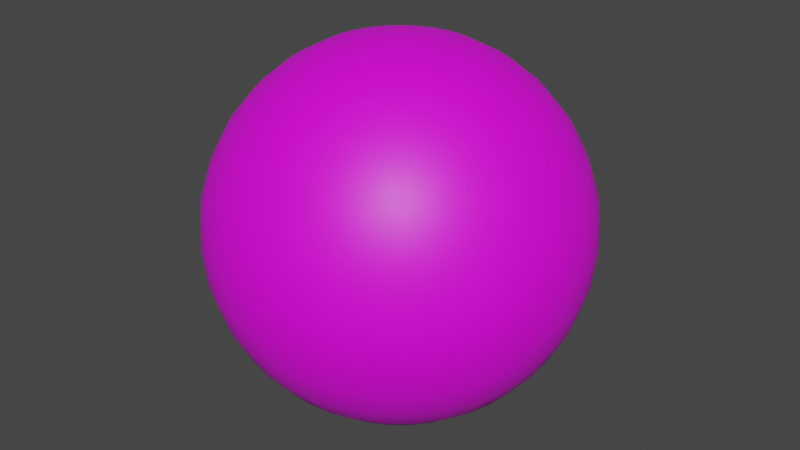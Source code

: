 # Source: moon.blend  (saved by Blender 2.82.7; exported with 4.5.12 LTS)
import bpy
from mathutils import Matrix  # noqa: F401  (used for matrix-valued properties, if any)

bpy.ops.wm.read_factory_settings(use_empty=True)
scene = bpy.context.scene
scene.name = 'Scene'

# ---- collections
col_collection = bpy.data.collections.new('Collection'); scene.collection.children.link(col_collection)

# ---- images (referenced by path relative to the original .blend; pixels are not part of the script)
import os
ASSET_DIR = os.environ.get("B2B_ASSET_DIR", "")  # directory of the original .blend (textures are referenced by path, not embedded)
HERE = os.path.dirname(os.path.abspath(__file__))  # packed textures are extracted next to this script under _unpacked/

def load_image(name, relpath, width, height, colorspace="sRGB"):
    """Load a texture the original file referenced (path relative to the .blend, or extracted next to this script)."""
    p = next((c for c in (os.path.join(HERE, relpath), os.path.join(ASSET_DIR, relpath)) if relpath and os.path.exists(c)), "")
    if p:
        img = bpy.data.images.load(p, check_existing=True)
        img.name = name
    else:  # same state as the original file: an image datablock whose file is absent (Cycles renders it pink)
        img = bpy.data.images.new(name, width, height)
        img.source = "FILE"
        img.filepath = "//" + (relpath or name)
    img.colorspace_settings.name = colorspace
    return img
img_moon_png = load_image('moon.png', 'moon.png', 1024, 1024, 'sRGB')

# ---- materials (node trees are filled in below, after node groups)
mat_x = bpy.data.materials.new('マテリアル')
mat_x.use_transparent_shadow = False

# ---- material node trees
mat_x.use_nodes = True; mat_x.node_tree.nodes.clear()
_N = mat_x.node_tree.nodes; _L = mat_x.node_tree.links
n0 = _N.new('ShaderNodeOutputMaterial'); n0.name = 'マテリアル出力'; n0.location = (300, 300)
n1 = _N.new('ShaderNodeBsdfPrincipled'); n1.name = 'プリンシプルBSDF'; n1.location = (10, 300)
n1.distribution = 'GGX'
n1.subsurface_method = 'BURLEY'
n1.inputs[3].default_value = 1.45
n1.inputs[27].default_value = (0.0, 0.0, 0.0, 1.0)
n1.inputs[28].default_value = 1.0
n2 = _N.new('ShaderNodeTexImage'); n2.name = '画像テクスチャ'; n2.location = (-280, 280)
n2.image = img_moon_png
_L.new(n1.outputs[0], n0.inputs[0])
_L.new(n2.outputs[0], n1.inputs[0])
n0.is_active_output = True

# ---- world
world_world = bpy.data.worlds.new('World'); scene.world = world_world
world_world.use_nodes = True; world_world.node_tree.nodes.clear()
_N = world_world.node_tree.nodes; _L = world_world.node_tree.links
n0 = _N.new('ShaderNodeOutputWorld'); n0.name = 'World Output'; n0.location = (300, 300)
n1 = _N.new('ShaderNodeBackground'); n1.name = 'Background'; n1.location = (10, 300)
n1.inputs[0].default_value = (0.05088, 0.05088, 0.05088, 1.0)
_L.new(n1.outputs[0], n0.inputs[0])
n0.is_active_output = True
world_world.color = (0.05088, 0.05088, 0.05088)
world_world.use_sun_shadow = False
world_world.sun_shadow_jitter_overblur = 0.0

# ---- meshes
me_x = bpy.data.meshes.new('球')
me_x.from_pydata([(0.0, 0.03902, 0.1962), (0.0, 0.07654, 0.1848), (0.0, 0.1111, 0.1663), (0.0, 0.1414, 0.1414), (0.0, 0.1663, 0.1111), (0.0, 0.1848, 0.07654), (0.0, 0.1962, 0.03902), (0.0, 0.2, 1.51e-08), (0.0, 0.1962, -0.03902), (0.0, 0.1111, -0.1663), (0.007612, 0.03827, 0.1962), (0.01493, 0.07507, 0.1848), (0.02168, 0.109, 0.1663), (0.02759, 0.1387, 0.1414), (0.03244, 0.1631, 0.1111), (0.03605, 0.1812, 0.07654), (0.03827, 0.1924, 0.03902), (0.03902, 0.1962, 1.51e-08), (0.03827, 0.1924, -0.03902), (0.03605, 0.1812, -0.07654), (0.03244, 0.1631, -0.1111), (0.02759, 0.1387, -0.1414), (0.02168, 0.109, -0.1663), (0.01493, 0.07507, -0.1848), (0.007612, 0.03827, -0.1962), (0.01493, 0.03605, 0.1962), (0.02929, 0.07071, 0.1848), (0.04252, 0.1027, 0.1663), (0.05412, 0.1307, 0.1414), (0.06364, 0.1536, 0.1111), (0.07071, 0.1707, 0.07654), (0.07507, 0.1812, 0.03902), (0.07654, 0.1848, 1.51e-08), (0.07507, 0.1812, -0.03902), (0.07071, 0.1707, -0.07654), (0.06364, 0.1536, -0.1111), (0.05412, 0.1307, -0.1414), (0.04252, 0.1027, -0.1663), (0.02929, 0.07071, -0.1848), (0.01493, 0.03605, -0.1962), (0.02168, 0.03244, 0.1962), (0.04252, 0.06364, 0.1848), (0.06173, 0.09239, 0.1663), (0.07857, 0.1176, 0.1414), (0.09239, 0.1383, 0.1111), (0.1027, 0.1536, 0.07654), (0.109, 0.1631, 0.03902), (0.1111, 0.1663, 1.51e-08), (0.109, 0.1631, -0.03902), (0.1027, 0.1536, -0.07654), (0.09239, 0.1383, -0.1111), (0.07857, 0.1176, -0.1414), (0.06173, 0.09239, -0.1663), (0.04252, 0.06364, -0.1848), (0.02168, 0.03244, -0.1962), (0.02759, 0.02759, 0.1962), (0.05412, 0.05412, 0.1848), (0.07857, 0.07857, 0.1663), (0.1, 0.1, 0.1414), (0.1176, 0.1176, 0.1111), (0.1307, 0.1307, 0.07654), (0.1387, 0.1387, 0.03902), (0.1414, 0.1414, 1.51e-08), (0.1387, 0.1387, -0.03902), (0.1307, 0.1307, -0.07654), (0.1176, 0.1176, -0.1111), (0.1, 0.1, -0.1414), (0.07857, 0.07857, -0.1663), (0.05412, 0.05412, -0.1848), (0.02759, 0.02759, -0.1962), (0.03244, 0.02168, 0.1962), (0.06364, 0.04252, 0.1848), (0.09239, 0.06173, 0.1663), (0.1176, 0.07857, 0.1414), (0.1383, 0.09239, 0.1111), (0.1536, 0.1027, 0.07654), (0.1631, 0.109, 0.03902), (0.1663, 0.1111, 1.51e-08), (0.1631, 0.109, -0.03902), (0.1536, 0.1027, -0.07654), (0.1383, 0.09239, -0.1111), (0.1176, 0.07857, -0.1414), (0.09239, 0.06173, -0.1663), (0.06364, 0.04252, -0.1848), (0.03244, 0.02168, -0.1962), (0.03605, 0.01493, 0.1962), (0.07071, 0.02929, 0.1848), (0.1027, 0.04252, 0.1663), (0.1307, 0.05412, 0.1414), (0.1536, 0.06364, 0.1111), (0.1707, 0.07071, 0.07654), (0.1812, 0.07507, 0.03902), (0.1848, 0.07654, 1.51e-08), (0.1812, 0.07507, -0.03902), (0.1707, 0.07071, -0.07654), (0.1536, 0.06364, -0.1111), (0.1307, 0.05412, -0.1414), (0.1027, 0.04252, -0.1663), (0.07071, 0.02929, -0.1848), (0.03605, 0.01493, -0.1962), (0.03827, 0.007612, 0.1962), (0.07507, 0.01493, 0.1848), (0.109, 0.02168, 0.1663), (0.1387, 0.02759, 0.1414), (0.1631, 0.03244, 0.1111), (0.1812, 0.03605, 0.07654), (0.1924, 0.03827, 0.03902), (0.1962, 0.03902, 1.51e-08), (0.1924, 0.03827, -0.03902), (0.1812, 0.03605, -0.07654), (0.1631, 0.03244, -0.1111), (0.1387, 0.02759, -0.1414), (0.109, 0.02168, -0.1663), (0.07507, 0.01493, -0.1848), (0.03827, 0.007612, -0.1962), (0.03902, -6.533e-08, 0.1962), (0.07654, -6.384e-08, 0.1848), (0.1111, -6.235e-08, 0.1663), (0.1414, -6.384e-08, 0.1414), (0.1663, -6.682e-08, 0.1111), (0.1848, -5.49e-08, 0.07654), (0.1962, -7.874e-08, 0.03902), (0.2, -7.576e-08, 1.51e-08), (0.1962, -7.874e-08, -0.03902), (0.1848, -4.596e-08, -0.07654), (0.1663, -6.682e-08, -0.1111), (0.1414, -6.384e-08, -0.1414), (0.1111, -6.831e-08, -0.1663), (0.07654, -6.086e-08, -0.1848), (0.03902, -6.16e-08, -0.1962), (0.03827, -0.007612, 0.1962), (0.07507, -0.01493, 0.1848), (0.109, -0.02168, 0.1663), (0.1387, -0.02759, 0.1414), (0.1631, -0.03244, 0.1111), (0.1812, -0.03605, 0.07654), (0.1924, -0.03827, 0.03902), (0.1962, -0.03902, 1.51e-08), (0.1924, -0.03827, -0.03902), (0.1812, -0.03605, -0.07654), (0.1631, -0.03244, -0.1111), (0.1387, -0.02759, -0.1414), (0.109, -0.02168, -0.1663), (0.07507, -0.01493, -0.1848), (0.03827, -0.007612, -0.1962), (0.03605, -0.01493, 0.1962), (0.07071, -0.02929, 0.1848), (0.1027, -0.04252, 0.1663), (0.1307, -0.05412, 0.1414), (0.1536, -0.06364, 0.1111), (0.1707, -0.07071, 0.07654), (0.1812, -0.07507, 0.03902), (0.1848, -0.07654, 1.51e-08), (0.1812, -0.07507, -0.03902), (0.1707, -0.07071, -0.07654), (0.1536, -0.06364, -0.1111), (0.1307, -0.05412, -0.1414), (0.1027, -0.04252, -0.1663), (0.07071, -0.02929, -0.1848), (0.03605, -0.01493, -0.1962), (0.03244, -0.02168, 0.1962), (0.06364, -0.04252, 0.1848), (0.09239, -0.06173, 0.1663), (0.1176, -0.07857, 0.1414), (0.1383, -0.09239, 0.1111), (0.1536, -0.1027, 0.07654), (0.1631, -0.109, 0.03902), (0.1663, -0.1111, 1.51e-08), (0.1631, -0.109, -0.03902), (0.1536, -0.1027, -0.07654), (0.1383, -0.09239, -0.1111), (0.1176, -0.07857, -0.1414), (0.09239, -0.06173, -0.1663), (0.06364, -0.04252, -0.1848), (0.03244, -0.02168, -0.1962), (0.02759, -0.02759, 0.1962), (0.05412, -0.05412, 0.1848), (0.07857, -0.07857, 0.1663), (0.1, -0.1, 0.1414), (0.1176, -0.1176, 0.1111), (0.1307, -0.1307, 0.07654), (0.1387, -0.1387, 0.03902), (0.1414, -0.1414, 1.51e-08), (0.1387, -0.1387, -0.03902), (0.1307, -0.1307, -0.07654), (0.1176, -0.1176, -0.1111), (0.1, -0.1, -0.1414), (0.07857, -0.07857, -0.1663), (0.05412, -0.05412, -0.1848), (0.02759, -0.02759, -0.1962), (0.02168, -0.03244, 0.1962), (0.04252, -0.06364, 0.1848), (0.06173, -0.09239, 0.1663), (0.07857, -0.1176, 0.1414), (0.09239, -0.1383, 0.1111), (0.1027, -0.1536, 0.07654), (0.109, -0.1631, 0.03902), (0.1111, -0.1663, 1.51e-08), (0.109, -0.1631, -0.03902), (0.1027, -0.1536, -0.07654), (0.09239, -0.1383, -0.1111), (0.07857, -0.1176, -0.1414), (0.06173, -0.09239, -0.1663), (0.04252, -0.06364, -0.1848), (0.02168, -0.03244, -0.1962), (0.0, -6.517e-08, -0.2), (0.01493, -0.03605, 0.1962), (0.02929, -0.07071, 0.1848), (0.04252, -0.1027, 0.1663), (0.05412, -0.1307, 0.1414), (0.06364, -0.1536, 0.1111), (0.07071, -0.1707, 0.07654), (0.07507, -0.1812, 0.03902), (0.07654, -0.1848, 1.51e-08), (0.07507, -0.1812, -0.03902), (0.07071, -0.1707, -0.07654), (0.06364, -0.1536, -0.1111), (0.05412, -0.1307, -0.1414), (0.04252, -0.1027, -0.1663), (0.02929, -0.07071, -0.1848), (0.01493, -0.03605, -0.1962), (0.007612, -0.03827, 0.1962), (0.01493, -0.07507, 0.1848), (0.02168, -0.109, 0.1663), (0.02759, -0.1387, 0.1414), (0.03244, -0.1631, 0.1111), (0.03605, -0.1812, 0.07654), (0.03827, -0.1924, 0.03902), (0.03902, -0.1962, 1.51e-08), (0.03827, -0.1924, -0.03902), (0.03605, -0.1812, -0.07654), (0.03244, -0.1631, -0.1111), (0.02759, -0.1387, -0.1414), (0.02168, -0.109, -0.1663), (0.01493, -0.07507, -0.1848), (0.007612, -0.03827, -0.1962), (-1.442e-09, -0.03902, 0.1962), (8.243e-09, -0.07654, 0.1848), (5.263e-09, -0.1111, 0.1663), (-5.168e-09, -0.1414, 0.1414), (-1.709e-08, -0.1663, 0.1111), (1.271e-08, -0.1848, 0.07654), (-1.709e-08, -0.1962, 0.03902), (-2.007e-08, -0.2, 1.51e-08), (-1.709e-08, -0.1962, -0.03902), (1.271e-08, -0.1848, -0.07654), (-1.709e-08, -0.1663, -0.1111), (-5.168e-09, -0.1414, -0.1414), (-2.187e-09, -0.1111, -0.1663), (7.928e-10, -0.07654, -0.1848), (7.928e-10, -0.03902, -0.1962), (-0.007612, -0.03827, 0.1962), (-0.01493, -0.07507, 0.1848), (-0.02168, -0.109, 0.1663), (-0.02759, -0.1387, 0.1414), (-0.03244, -0.1631, 0.1111), (-0.03605, -0.1812, 0.07654), (-0.03827, -0.1924, 0.03902), (-0.03902, -0.1962, 1.51e-08), (-0.03827, -0.1924, -0.03902), (-0.03605, -0.1812, -0.07654), (-0.03244, -0.1631, -0.1111), (-0.02759, -0.1387, -0.1414), (-0.02168, -0.109, -0.1663), (-0.01493, -0.07507, -0.1848), (-0.007612, -0.03827, -0.1962), (-0.01493, -0.03605, 0.1962), (-0.02929, -0.07071, 0.1848), (-0.04252, -0.1027, 0.1663), (-0.05412, -0.1307, 0.1414), (-0.06364, -0.1536, 0.1111), (-0.07071, -0.1707, 0.07654), (-0.07507, -0.1812, 0.03902), (-0.07654, -0.1848, 1.51e-08), (-0.07507, -0.1812, -0.03902), (-0.07071, -0.1707, -0.07654), (-0.06364, -0.1536, -0.1111), (-0.05412, -0.1307, -0.1414), (-0.04252, -0.1027, -0.1663), (-0.02929, -0.07071, -0.1848), (-0.01493, -0.03605, -0.1962), (-0.02168, -0.03244, 0.1962), (-0.04252, -0.06364, 0.1848), (-0.06173, -0.09239, 0.1663), (-0.07857, -0.1176, 0.1414), (-0.09239, -0.1383, 0.1111), (-0.1027, -0.1536, 0.07654), (-0.109, -0.1631, 0.03902), (-0.1111, -0.1663, 1.51e-08), (-0.109, -0.1631, -0.03902), (-0.1027, -0.1536, -0.07654), (-0.09239, -0.1383, -0.1111), (-0.07857, -0.1176, -0.1414), (-0.06173, -0.09239, -0.1663), (-0.04252, -0.06364, -0.1848), (-0.02168, -0.03244, -0.1962), (-4.608e-08, -1.112e-07, 0.2), (-0.02759, -0.02759, 0.1962), (-0.05412, -0.05412, 0.1848), (-0.07857, -0.07857, 0.1663), (-0.1, -0.1, 0.1414), (-0.1176, -0.1176, 0.1111), (-0.1307, -0.1307, 0.07654), (-0.1387, -0.1387, 0.03902), (-0.1414, -0.1414, 1.51e-08), (-0.1387, -0.1387, -0.03902), (-0.1307, -0.1307, -0.07654), (-0.1176, -0.1176, -0.1111), (-0.1, -0.1, -0.1414), (-0.07857, -0.07857, -0.1663), (-0.05412, -0.05412, -0.1848), (-0.02759, -0.02759, -0.1962), (-0.03244, -0.02168, 0.1962), (-0.06364, -0.04252, 0.1848), (-0.09239, -0.06173, 0.1663), (-0.1176, -0.07857, 0.1414), (-0.1383, -0.09239, 0.1111), (-0.1536, -0.1027, 0.07654), (-0.1631, -0.109, 0.03902), (-0.1663, -0.1111, 1.51e-08), (-0.1631, -0.109, -0.03902), (-0.1536, -0.1027, -0.07654), (-0.1383, -0.09239, -0.1111), (-0.1176, -0.07857, -0.1414), (-0.09239, -0.06173, -0.1663), (-0.06364, -0.04252, -0.1848), (-0.03244, -0.02168, -0.1962), (-0.03605, -0.01493, 0.1962), (-0.07071, -0.02929, 0.1848), (-0.1027, -0.04252, 0.1663), (-0.1307, -0.05412, 0.1414), (-0.1536, -0.06364, 0.1111), (-0.1707, -0.07071, 0.07654), (-0.1812, -0.07507, 0.03902), (-0.1848, -0.07654, 1.51e-08), (-0.1812, -0.07507, -0.03902), (-0.1707, -0.07071, -0.07654), (-0.1536, -0.06364, -0.1111), (-0.1307, -0.05412, -0.1414), (-0.1027, -0.04252, -0.1663), (-0.07071, -0.02929, -0.1848), (-0.03605, -0.01493, -0.1962), (-0.03827, -0.007612, 0.1962), (-0.07507, -0.01493, 0.1848), (-0.109, -0.02168, 0.1663), (-0.1387, -0.02759, 0.1414), (-0.1631, -0.03244, 0.1111), (-0.1812, -0.03605, 0.07654), (-0.1924, -0.03827, 0.03902), (-0.1962, -0.03902, 1.51e-08), (-0.1924, -0.03827, -0.03902), (-0.1812, -0.03605, -0.07654), (-0.1631, -0.03244, -0.1111), (-0.1387, -0.02759, -0.1414), (-0.109, -0.02168, -0.1663), (-0.07507, -0.01493, -0.1848), (-0.03827, -0.007612, -0.1962), (-0.03902, -6.235e-08, 0.1962), (-0.07654, -5.639e-08, 0.1848), (-0.1111, -5.639e-08, 0.1663), (-0.1414, -3.701e-08, 0.1414), (-0.1663, -2.807e-08, 0.1111), (-0.1848, -6.384e-08, 0.07654), (-0.1962, -1.913e-08, 0.03902), (-0.2, -2.807e-08, 1.51e-08), (-0.1962, -1.913e-08, -0.03902), (-0.1848, -6.384e-08, -0.07654), (-0.1663, -2.807e-08, -0.1111), (-0.1414, -3.701e-08, -0.1414), (-0.1111, -5.192e-08, -0.1663), (-0.07654, -5.043e-08, -0.1848), (-0.03902, -6.309e-08, -0.1962), (-0.03827, 0.007612, 0.1962), (-0.07507, 0.01493, 0.1848), (-0.109, 0.02168, 0.1663), (-0.1387, 0.02759, 0.1414), (-0.1631, 0.03244, 0.1111), (-0.1812, 0.03605, 0.07654), (-0.1924, 0.03827, 0.03902), (-0.1962, 0.03902, 1.51e-08), (-0.1924, 0.03827, -0.03902), (-0.1812, 0.03605, -0.07654), (-0.1631, 0.03244, -0.1111), (-0.1387, 0.02759, -0.1414), (-0.109, 0.02168, -0.1663), (-0.07507, 0.01493, -0.1848), (-0.03827, 0.007612, -0.1962), (-0.03605, 0.01493, 0.1962), (-0.07071, 0.02929, 0.1848), (-0.1027, 0.04252, 0.1663), (-0.1307, 0.05412, 0.1414), (-0.1536, 0.06364, 0.1111), (-0.1707, 0.07071, 0.07654), (-0.1812, 0.07507, 0.03902), (-0.1848, 0.07654, 1.51e-08), (-0.1812, 0.07507, -0.03902), (-0.1707, 0.07071, -0.07654), (-0.1536, 0.06364, -0.1111), (-0.1307, 0.05412, -0.1414), (-0.1027, 0.04252, -0.1663), (-0.07071, 0.02929, -0.1848), (-0.03605, 0.01493, -0.1962), (-0.03244, 0.02168, 0.1962), (-0.06364, 0.04252, 0.1848), (-0.09239, 0.06173, 0.1663), (-0.1176, 0.07857, 0.1414), (-0.1383, 0.09239, 0.1111), (-0.1536, 0.1027, 0.07654), (-0.1631, 0.109, 0.03902), (-0.1663, 0.1111, 1.51e-08), (-0.1631, 0.109, -0.03902), (-0.1536, 0.1027, -0.07654), (-0.1383, 0.09239, -0.1111), (-0.1176, 0.07857, -0.1414), (-0.09239, 0.06173, -0.1663), (-0.06364, 0.04252, -0.1848), (-0.03244, 0.02168, -0.1962), (-0.02759, 0.02759, 0.1962), (-0.05412, 0.05412, 0.1848), (-0.07857, 0.07857, 0.1663), (-0.1, 0.1, 0.1414), (-0.1176, 0.1176, 0.1111), (-0.1307, 0.1307, 0.07654), (-0.1387, 0.1387, 0.03902), (-0.1414, 0.1414, 1.51e-08), (-0.1387, 0.1387, -0.03902), (-0.1307, 0.1307, -0.07654), (-0.1176, 0.1176, -0.1111), (-0.1, 0.1, -0.1414), (-0.07857, 0.07857, -0.1663), (-0.05412, 0.05412, -0.1848), (-0.02759, 0.02759, -0.1962), (-0.02168, 0.03244, 0.1962), (-0.04252, 0.06364, 0.1848), (-0.06173, 0.09239, 0.1663), (-0.07857, 0.1176, 0.1414), (-0.09239, 0.1383, 0.1111), (-0.1027, 0.1536, 0.07654), (-0.109, 0.1631, 0.03902), (-0.1111, 0.1663, 1.51e-08), (-0.109, 0.1631, -0.03902), (-0.1027, 0.1536, -0.07654), (-0.09239, 0.1383, -0.1111), (-0.07857, 0.1176, -0.1414), (-0.06173, 0.09239, -0.1663), (-0.04252, 0.06364, -0.1848), (-0.02168, 0.03244, -0.1962), (-0.01493, 0.03605, 0.1962), (-0.02929, 0.07071, 0.1848), (-0.04252, 0.1027, 0.1663), (-0.05412, 0.1307, 0.1414), (-0.06364, 0.1536, 0.1111), (-0.07071, 0.1707, 0.07654), (-0.07507, 0.1812, 0.03902), (-0.07654, 0.1848, 1.51e-08), (-0.07507, 0.1812, -0.03902), (-0.07071, 0.1707, -0.07654), (-0.06364, 0.1536, -0.1111), (-0.05412, 0.1307, -0.1414), (-0.04252, 0.1027, -0.1663), (-0.02929, 0.07071, -0.1848), (-0.01493, 0.03605, -0.1962), (-0.007612, 0.03827, 0.1962), (-0.01493, 0.07507, 0.1848), (-0.02168, 0.109, 0.1663), (-0.02759, 0.1387, 0.1414), (-0.03244, 0.1631, 0.1111), (-0.03605, 0.1812, 0.07654), (-0.03827, 0.1924, 0.03902), (-0.03902, 0.1962, 1.51e-08), (-0.03827, 0.1924, -0.03902), (-0.03605, 0.1812, -0.07654), (-0.03244, 0.1631, -0.1111), (-0.02759, 0.1387, -0.1414), (-0.02168, 0.109, -0.1663), (-0.01493, 0.07507, -0.1848), (-0.007612, 0.03827, -0.1962), (1.271e-08, 0.1848, -0.07654), (5.444e-08, 0.1663, -0.1111), (3.06e-08, 0.1414, -0.1414), (1.569e-08, 0.07654, -0.1848), (3.028e-09, 0.03902, -0.1962)], [], [(0, 296, 10), (205, 481, 24), (8, 7, 17, 18), (1, 0, 10, 11), (477, 8, 18, 19), (2, 1, 11, 12), (478, 477, 19, 20), (3, 2, 12, 13), (479, 478, 20, 21), (4, 3, 13, 14), (9, 479, 21, 22), (5, 4, 14, 15), (480, 9, 22, 23), (6, 5, 15, 16), (481, 480, 23, 24), (7, 6, 16, 17), (24, 23, 38, 39), (17, 16, 31, 32), (10, 296, 25), (205, 24, 39), (18, 17, 32, 33), (11, 10, 25, 26), (19, 18, 33, 34), (12, 11, 26, 27), (20, 19, 34, 35), (13, 12, 27, 28), (21, 20, 35, 36), (14, 13, 28, 29), (22, 21, 36, 37), (15, 14, 29, 30), (23, 22, 37, 38), (16, 15, 30, 31), (28, 27, 42, 43), (36, 35, 50, 51), (29, 28, 43, 44), (37, 36, 51, 52), (30, 29, 44, 45), (38, 37, 52, 53), (31, 30, 45, 46), (39, 38, 53, 54), (32, 31, 46, 47), (25, 296, 40), (205, 39, 54), (33, 32, 47, 48), (26, 25, 40, 41), (34, 33, 48, 49), (27, 26, 41, 42), (35, 34, 49, 50), (47, 46, 61, 62), (40, 296, 55), (205, 54, 69), (48, 47, 62, 63), (41, 40, 55, 56), (49, 48, 63, 64), (42, 41, 56, 57), (50, 49, 64, 65), (43, 42, 57, 58), (51, 50, 65, 66), (44, 43, 58, 59), (52, 51, 66, 67), (45, 44, 59, 60), (53, 52, 67, 68), (46, 45, 60, 61), (54, 53, 68, 69), (66, 65, 80, 81), (59, 58, 73, 74), (67, 66, 81, 82), (60, 59, 74, 75), (68, 67, 82, 83), (61, 60, 75, 76), (69, 68, 83, 84), (62, 61, 76, 77), (55, 296, 70), (205, 69, 84), (63, 62, 77, 78), (56, 55, 70, 71), (64, 63, 78, 79), (57, 56, 71, 72), (65, 64, 79, 80), (58, 57, 72, 73), (70, 296, 85), (205, 84, 99), (78, 77, 92, 93), (71, 70, 85, 86), (79, 78, 93, 94), (72, 71, 86, 87), (80, 79, 94, 95), (73, 72, 87, 88), (81, 80, 95, 96), (74, 73, 88, 89), (82, 81, 96, 97), (75, 74, 89, 90), (83, 82, 97, 98), (76, 75, 90, 91), (84, 83, 98, 99), (77, 76, 91, 92), (89, 88, 103, 104), (97, 96, 111, 112), (90, 89, 104, 105), (98, 97, 112, 113), (91, 90, 105, 106), (99, 98, 113, 114), (92, 91, 106, 107), (85, 296, 100), (205, 99, 114), (93, 92, 107, 108), (86, 85, 100, 101), (94, 93, 108, 109), (87, 86, 101, 102), (95, 94, 109, 110), (88, 87, 102, 103), (96, 95, 110, 111), (108, 107, 122, 123), (101, 100, 115, 116), (109, 108, 123, 124), (102, 101, 116, 117), (110, 109, 124, 125), (103, 102, 117, 118), (111, 110, 125, 126), (104, 103, 118, 119), (112, 111, 126, 127), (105, 104, 119, 120), (113, 112, 127, 128), (106, 105, 120, 121), (114, 113, 128, 129), (107, 106, 121, 122), (100, 296, 115), (205, 114, 129), (127, 126, 141, 142), (120, 119, 134, 135), (128, 127, 142, 143), (121, 120, 135, 136), (129, 128, 143, 144), (122, 121, 136, 137), (115, 296, 130), (205, 129, 144), (123, 122, 137, 138), (116, 115, 130, 131), (124, 123, 138, 139), (117, 116, 131, 132), (125, 124, 139, 140), (118, 117, 132, 133), (126, 125, 140, 141), (119, 118, 133, 134), (139, 138, 153, 154), (132, 131, 146, 147), (140, 139, 154, 155), (133, 132, 147, 148), (141, 140, 155, 156), (134, 133, 148, 149), (142, 141, 156, 157), (135, 134, 149, 150), (143, 142, 157, 158), (136, 135, 150, 151), (144, 143, 158, 159), (137, 136, 151, 152), (130, 296, 145), (205, 144, 159), (138, 137, 152, 153), (131, 130, 145, 146), (158, 157, 172, 173), (151, 150, 165, 166), (159, 158, 173, 174), (152, 151, 166, 167), (145, 296, 160), (205, 159, 174), (153, 152, 167, 168), (146, 145, 160, 161), (154, 153, 168, 169), (147, 146, 161, 162), (155, 154, 169, 170), (148, 147, 162, 163), (156, 155, 170, 171), (149, 148, 163, 164), (157, 156, 171, 172), (150, 149, 164, 165), (162, 161, 176, 177), (170, 169, 184, 185), (163, 162, 177, 178), (171, 170, 185, 186), (164, 163, 178, 179), (172, 171, 186, 187), (165, 164, 179, 180), (173, 172, 187, 188), (166, 165, 180, 181), (174, 173, 188, 189), (167, 166, 181, 182), (160, 296, 175), (205, 174, 189), (168, 167, 182, 183), (161, 160, 175, 176), (169, 168, 183, 184), (181, 180, 195, 196), (189, 188, 203, 204), (182, 181, 196, 197), (175, 296, 190), (205, 189, 204), (183, 182, 197, 198), (176, 175, 190, 191), (184, 183, 198, 199), (177, 176, 191, 192), (185, 184, 199, 200), (178, 177, 192, 193), (186, 185, 200, 201), (179, 178, 193, 194), (187, 186, 201, 202), (180, 179, 194, 195), (188, 187, 202, 203), (200, 199, 215, 216), (193, 192, 208, 209), (201, 200, 216, 217), (194, 193, 209, 210), (202, 201, 217, 218), (195, 194, 210, 211), (203, 202, 218, 219), (196, 195, 211, 212), (204, 203, 219, 220), (197, 196, 212, 213), (190, 296, 206), (205, 204, 220), (198, 197, 213, 214), (191, 190, 206, 207), (199, 198, 214, 215), (192, 191, 207, 208), (220, 219, 234, 235), (213, 212, 227, 228), (206, 296, 221), (205, 220, 235), (214, 213, 228, 229), (207, 206, 221, 222), (215, 214, 229, 230), (208, 207, 222, 223), (216, 215, 230, 231), (209, 208, 223, 224), (217, 216, 231, 232), (210, 209, 224, 225), (218, 217, 232, 233), (211, 210, 225, 226), (219, 218, 233, 234), (212, 211, 226, 227), (224, 223, 238, 239), (232, 231, 246, 247), (225, 224, 239, 240), (233, 232, 247, 248), (226, 225, 240, 241), (234, 233, 248, 249), (227, 226, 241, 242), (235, 234, 249, 250), (228, 227, 242, 243), (221, 296, 236), (205, 235, 250), (229, 228, 243, 244), (222, 221, 236, 237), (230, 229, 244, 245), (223, 222, 237, 238), (231, 230, 245, 246), (243, 242, 257, 258), (236, 296, 251), (205, 250, 265), (244, 243, 258, 259), (237, 236, 251, 252), (245, 244, 259, 260), (238, 237, 252, 253), (246, 245, 260, 261), (239, 238, 253, 254), (247, 246, 261, 262), (240, 239, 254, 255), (248, 247, 262, 263), (241, 240, 255, 256), (249, 248, 263, 264), (242, 241, 256, 257), (250, 249, 264, 265), (262, 261, 276, 277), (255, 254, 269, 270), (263, 262, 277, 278), (256, 255, 270, 271), (264, 263, 278, 279), (257, 256, 271, 272), (265, 264, 279, 280), (258, 257, 272, 273), (251, 296, 266), (205, 265, 280), (259, 258, 273, 274), (252, 251, 266, 267), (260, 259, 274, 275), (253, 252, 267, 268), (261, 260, 275, 276), (254, 253, 268, 269), (205, 280, 295), (274, 273, 288, 289), (267, 266, 281, 282), (275, 274, 289, 290), (268, 267, 282, 283), (276, 275, 290, 291), (269, 268, 283, 284), (277, 276, 291, 292), (270, 269, 284, 285), (278, 277, 292, 293), (271, 270, 285, 286), (279, 278, 293, 294), (272, 271, 286, 287), (280, 279, 294, 295), (273, 272, 287, 288), (266, 296, 281), (293, 292, 308, 309), (286, 285, 301, 302), (294, 293, 309, 310), (287, 286, 302, 303), (295, 294, 310, 311), (288, 287, 303, 304), (281, 296, 297), (205, 295, 311), (289, 288, 304, 305), (282, 281, 297, 298), (290, 289, 305, 306), (283, 282, 298, 299), (291, 290, 306, 307), (284, 283, 299, 300), (292, 291, 307, 308), (285, 284, 300, 301), (298, 297, 312, 313), (306, 305, 320, 321), (299, 298, 313, 314), (307, 306, 321, 322), (300, 299, 314, 315), (308, 307, 322, 323), (301, 300, 315, 316), (309, 308, 323, 324), (302, 301, 316, 317), (310, 309, 324, 325), (303, 302, 317, 318), (311, 310, 325, 326), (304, 303, 318, 319), (297, 296, 312), (205, 311, 326), (305, 304, 319, 320), (317, 316, 331, 332), (325, 324, 339, 340), (318, 317, 332, 333), (326, 325, 340, 341), (319, 318, 333, 334), (312, 296, 327), (205, 326, 341), (320, 319, 334, 335), (313, 312, 327, 328), (321, 320, 335, 336), (314, 313, 328, 329), (322, 321, 336, 337), (315, 314, 329, 330), (323, 322, 337, 338), (316, 315, 330, 331), (324, 323, 338, 339), (336, 335, 350, 351), (329, 328, 343, 344), (337, 336, 351, 352), (330, 329, 344, 345), (338, 337, 352, 353), (331, 330, 345, 346), (339, 338, 353, 354), (332, 331, 346, 347), (340, 339, 354, 355), (333, 332, 347, 348), (341, 340, 355, 356), (334, 333, 348, 349), (327, 296, 342), (205, 341, 356), (335, 334, 349, 350), (328, 327, 342, 343), (355, 354, 369, 370), (348, 347, 362, 363), (356, 355, 370, 371), (349, 348, 363, 364), (342, 296, 357), (205, 356, 371), (350, 349, 364, 365), (343, 342, 357, 358), (351, 350, 365, 366), (344, 343, 358, 359), (352, 351, 366, 367), (345, 344, 359, 360), (353, 352, 367, 368), (346, 345, 360, 361), (354, 353, 368, 369), (347, 346, 361, 362), (359, 358, 373, 374), (367, 366, 381, 382), (360, 359, 374, 375), (368, 367, 382, 383), (361, 360, 375, 376), (369, 368, 383, 384), (362, 361, 376, 377), (370, 369, 384, 385), (363, 362, 377, 378), (371, 370, 385, 386), (364, 363, 378, 379), (357, 296, 372), (205, 371, 386), (365, 364, 379, 380), (358, 357, 372, 373), (366, 365, 380, 381), (378, 377, 392, 393), (386, 385, 400, 401), (379, 378, 393, 394), (372, 296, 387), (205, 386, 401), (380, 379, 394, 395), (373, 372, 387, 388), (381, 380, 395, 396), (374, 373, 388, 389), (382, 381, 396, 397), (375, 374, 389, 390), (383, 382, 397, 398), (376, 375, 390, 391), (384, 383, 398, 399), (377, 376, 391, 392), (385, 384, 399, 400), (397, 396, 411, 412), (390, 389, 404, 405), (398, 397, 412, 413), (391, 390, 405, 406), (399, 398, 413, 414), (392, 391, 406, 407), (400, 399, 414, 415), (393, 392, 407, 408), (401, 400, 415, 416), (394, 393, 408, 409), (387, 296, 402), (205, 401, 416), (395, 394, 409, 410), (388, 387, 402, 403), (396, 395, 410, 411), (389, 388, 403, 404), (416, 415, 430, 431), (409, 408, 423, 424), (402, 296, 417), (205, 416, 431), (410, 409, 424, 425), (403, 402, 417, 418), (411, 410, 425, 426), (404, 403, 418, 419), (412, 411, 426, 427), (405, 404, 419, 420), (413, 412, 427, 428), (406, 405, 420, 421), (414, 413, 428, 429), (407, 406, 421, 422), (415, 414, 429, 430), (408, 407, 422, 423), (428, 427, 442, 443), (421, 420, 435, 436), (429, 428, 443, 444), (422, 421, 436, 437), (430, 429, 444, 445), (423, 422, 437, 438), (431, 430, 445, 446), (424, 423, 438, 439), (417, 296, 432), (205, 431, 446), (425, 424, 439, 440), (418, 417, 432, 433), (426, 425, 440, 441), (419, 418, 433, 434), (427, 426, 441, 442), (420, 419, 434, 435), (432, 296, 447), (205, 446, 461), (440, 439, 454, 455), (433, 432, 447, 448), (441, 440, 455, 456), (434, 433, 448, 449), (442, 441, 456, 457), (435, 434, 449, 450), (443, 442, 457, 458), (436, 435, 450, 451), (444, 443, 458, 459), (437, 436, 451, 452), (445, 444, 459, 460), (438, 437, 452, 453), (446, 445, 460, 461), (439, 438, 453, 454), (451, 450, 465, 466), (459, 458, 473, 474), (452, 451, 466, 467), (460, 459, 474, 475), (453, 452, 467, 468), (461, 460, 475, 476), (454, 453, 468, 469), (447, 296, 462), (205, 461, 476), (455, 454, 469, 470), (448, 447, 462, 463), (456, 455, 470, 471), (449, 448, 463, 464), (457, 456, 471, 472), (450, 449, 464, 465), (458, 457, 472, 473), (470, 469, 7, 8), (463, 462, 0, 1), (471, 470, 8, 477), (464, 463, 1, 2), (472, 471, 477, 478), (465, 464, 2, 3), (473, 472, 478, 479), (466, 465, 3, 4), (474, 473, 479, 9), (467, 466, 4, 5), (475, 474, 9, 480), (468, 467, 5, 6), (476, 475, 480, 481), (469, 468, 6, 7), (462, 296, 0), (205, 476, 481)])
me_x.polygons.foreach_set('use_smooth', [True] * 512)
_uv = me_x.uv_layers.new(name='UVマップ')
_uv.uv.foreach_set('vector', [0.75, 0.9375, 0.7344, 1.0, 0.7187, 0.9375, 0.7344, 0.0, 0.75, 0.0625, 0.7187, 0.0625, 0.75, 0.4375, 0.75, 0.5, 0.7188, 0.5, 0.7188, 0.4375, 0.75, 0.875, 0.75, 0.9375, 0.7187, 0.9375, 0.7188, 0.875, 0.75, 0.375, 0.75, 0.4375, 0.7188, 0.4375, 0.7188, 0.375, 0.75, 0.8125, 0.75, 0.875, 0.7188, 0.875, 0.7188, 0.8125, 0.75, 0.3125, 0.75, 0.375, 0.7188, 0.375, 0.7188, 0.3125, 0.75, 0.75, 0.75, 0.8125, 0.7188, 0.8125, 0.7188, 0.75, 0.75, 0.25, 0.75, 0.3125, 0.7188, 0.3125, 0.7188, 0.25, 0.75, 0.6875, 0.75, 0.75, 0.7188, 0.75, 0.7188, 0.6875, 0.75, 0.1875, 0.75, 0.25, 0.7188, 0.25, 0.7188, 0.1875, 0.75, 0.625, 0.75, 0.6875, 0.7188, 0.6875, 0.7188, 0.625, 0.75, 0.125, 0.75, 0.1875, 0.7188, 0.1875, 0.7188, 0.125, 0.75, 0.5625, 0.75, 0.625, 0.7188, 0.625, 0.7188, 0.5625, 0.75, 0.0625, 0.75, 0.125, 0.7188, 0.125, 0.7187, 0.0625, 0.75, 0.5, 0.75, 0.5625, 0.7188, 0.5625, 0.7188, 0.5, 0.7187, 0.0625, 0.7188, 0.125, 0.6875, 0.125, 0.6875, 0.0625, 0.7188, 0.5, 0.7188, 0.5625, 0.6875, 0.5625, 0.6875, 0.5, 0.7187, 0.9375, 0.7031, 1.0, 0.6875, 0.9375, 0.7031, 0.0, 0.7187, 0.0625, 0.6875, 0.0625, 0.7188, 0.4375, 0.7188, 0.5, 0.6875, 0.5, 0.6875, 0.4375, 0.7188, 0.875, 0.7187, 0.9375, 0.6875, 0.9375, 0.6875, 0.875, 0.7188, 0.375, 0.7188, 0.4375, 0.6875, 0.4375, 0.6875, 0.375, 0.7188, 0.8125, 0.7188, 0.875, 0.6875, 0.875, 0.6875, 0.8125, 0.7188, 0.3125, 0.7188, 0.375, 0.6875, 0.375, 0.6875, 0.3125, 0.7188, 0.75, 0.7188, 0.8125, 0.6875, 0.8125, 0.6875, 0.75, 0.7188, 0.25, 0.7188, 0.3125, 0.6875, 0.3125, 0.6875, 0.25, 0.7188, 0.6875, 0.7188, 0.75, 0.6875, 0.75, 0.6875, 0.6875, 0.7188, 0.1875, 0.7188, 0.25, 0.6875, 0.25, 0.6875, 0.1875, 0.7188, 0.625, 0.7188, 0.6875, 0.6875, 0.6875, 0.6875, 0.625, 0.7188, 0.125, 0.7188, 0.1875, 0.6875, 0.1875, 0.6875, 0.125, 0.7188, 0.5625, 0.7188, 0.625, 0.6875, 0.625, 0.6875, 0.5625, 0.6875, 0.75, 0.6875, 0.8125, 0.6562, 0.8125, 0.6562, 0.75, 0.6875, 0.25, 0.6875, 0.3125, 0.6562, 0.3125, 0.6562, 0.25, 0.6875, 0.6875, 0.6875, 0.75, 0.6562, 0.75, 0.6562, 0.6875, 0.6875, 0.1875, 0.6875, 0.25, 0.6562, 0.25, 0.6562, 0.1875, 0.6875, 0.625, 0.6875, 0.6875, 0.6562, 0.6875, 0.6562, 0.625, 0.6875, 0.125, 0.6875, 0.1875, 0.6562, 0.1875, 0.6562, 0.125, 0.6875, 0.5625, 0.6875, 0.625, 0.6562, 0.625, 0.6562, 0.5625, 0.6875, 0.0625, 0.6875, 0.125, 0.6562, 0.125, 0.6562, 0.0625, 0.6875, 0.5, 0.6875, 0.5625, 0.6562, 0.5625, 0.6562, 0.5, 0.6875, 0.9375, 0.6719, 1.0, 0.6562, 0.9375, 0.6719, 0.0, 0.6875, 0.0625, 0.6562, 0.0625, 0.6875, 0.4375, 0.6875, 0.5, 0.6562, 0.5, 0.6562, 0.4375, 0.6875, 0.875, 0.6875, 0.9375, 0.6562, 0.9375, 0.6562, 0.875, 0.6875, 0.375, 0.6875, 0.4375, 0.6562, 0.4375, 0.6562, 0.375, 0.6875, 0.8125, 0.6875, 0.875, 0.6562, 0.875, 0.6562, 0.8125, 0.6875, 0.3125, 0.6875, 0.375, 0.6562, 0.375, 0.6562, 0.3125, 0.6562, 0.5, 0.6562, 0.5625, 0.625, 0.5625, 0.625, 0.5, 0.6562, 0.9375, 0.6406, 1.0, 0.625, 0.9375, 0.6406, 0.0, 0.6562, 0.0625, 0.625, 0.0625, 0.6562, 0.4375, 0.6562, 0.5, 0.625, 0.5, 0.625, 0.4375, 0.6562, 0.875, 0.6562, 0.9375, 0.625, 0.9375, 0.625, 0.875, 0.6562, 0.375, 0.6562, 0.4375, 0.625, 0.4375, 0.625, 0.375, 0.6562, 0.8125, 0.6562, 0.875, 0.625, 0.875, 0.625, 0.8125, 0.6562, 0.3125, 0.6562, 0.375, 0.625, 0.375, 0.625, 0.3125, 0.6562, 0.75, 0.6562, 0.8125, 0.625, 0.8125, 0.625, 0.75, 0.6562, 0.25, 0.6562, 0.3125, 0.625, 0.3125, 0.625, 0.25, 0.6562, 0.6875, 0.6562, 0.75, 0.625, 0.75, 0.625, 0.6875, 0.6562, 0.1875, 0.6562, 0.25, 0.625, 0.25, 0.625, 0.1875, 0.6562, 0.625, 0.6562, 0.6875, 0.625, 0.6875, 0.625, 0.625, 0.6562, 0.125, 0.6562, 0.1875, 0.625, 0.1875, 0.625, 0.125, 0.6562, 0.5625, 0.6562, 0.625, 0.625, 0.625, 0.625, 0.5625, 0.6562, 0.0625, 0.6562, 0.125, 0.625, 0.125, 0.625, 0.0625, 0.625, 0.25, 0.625, 0.3125, 0.5937, 0.3125, 0.5937, 0.25, 0.625, 0.6875, 0.625, 0.75, 0.5937, 0.75, 0.5937, 0.6875, 0.625, 0.1875, 0.625, 0.25, 0.5937, 0.25, 0.5937, 0.1875, 0.625, 0.625, 0.625, 0.6875, 0.5937, 0.6875, 0.5937, 0.625, 0.625, 0.125, 0.625, 0.1875, 0.5937, 0.1875, 0.5937, 0.125, 0.625, 0.5625, 0.625, 0.625, 0.5937, 0.625, 0.5937, 0.5625, 0.625, 0.0625, 0.625, 0.125, 0.5937, 0.125, 0.5937, 0.0625, 0.625, 0.5, 0.625, 0.5625, 0.5937, 0.5625, 0.5937, 0.5, 0.625, 0.9375, 0.6094, 1.0, 0.5937, 0.9375, 0.6094, 0.0, 0.625, 0.0625, 0.5937, 0.0625, 0.625, 0.4375, 0.625, 0.5, 0.5937, 0.5, 0.5937, 0.4375, 0.625, 0.875, 0.625, 0.9375, 0.5937, 0.9375, 0.5937, 0.875, 0.625, 0.375, 0.625, 0.4375, 0.5937, 0.4375, 0.5938, 0.375, 0.625, 0.8125, 0.625, 0.875, 0.5937, 0.875, 0.5937, 0.8125, 0.625, 0.3125, 0.625, 0.375, 0.5938, 0.375, 0.5937, 0.3125, 0.625, 0.75, 0.625, 0.8125, 0.5937, 0.8125, 0.5937, 0.75, 0.5937, 0.9375, 0.5781, 1.0, 0.5625, 0.9375, 0.5781, 0.0, 0.5937, 0.0625, 0.5625, 0.0625, 0.5937, 0.4375, 0.5937, 0.5, 0.5625, 0.5, 0.5625, 0.4375, 0.5937, 0.875, 0.5937, 0.9375, 0.5625, 0.9375, 0.5625, 0.875, 0.5938, 0.375, 0.5937, 0.4375, 0.5625, 0.4375, 0.5625, 0.375, 0.5937, 0.8125, 0.5937, 0.875, 0.5625, 0.875, 0.5625, 0.8125, 0.5937, 0.3125, 0.5938, 0.375, 0.5625, 0.375, 0.5625, 0.3125, 0.5937, 0.75, 0.5937, 0.8125, 0.5625, 0.8125, 0.5625, 0.75, 0.5937, 0.25, 0.5937, 0.3125, 0.5625, 0.3125, 0.5625, 0.25, 0.5937, 0.6875, 0.5937, 0.75, 0.5625, 0.75, 0.5625, 0.6875, 0.5937, 0.1875, 0.5937, 0.25, 0.5625, 0.25, 0.5625, 0.1875, 0.5937, 0.625, 0.5937, 0.6875, 0.5625, 0.6875, 0.5625, 0.625, 0.5937, 0.125, 0.5937, 0.1875, 0.5625, 0.1875, 0.5625, 0.125, 0.5937, 0.5625, 0.5937, 0.625, 0.5625, 0.625, 0.5625, 0.5625, 0.5937, 0.0625, 0.5937, 0.125, 0.5625, 0.125, 0.5625, 0.0625, 0.5937, 0.5, 0.5937, 0.5625, 0.5625, 0.5625, 0.5625, 0.5, 0.5625, 0.6875, 0.5625, 0.75, 0.5312, 0.75, 0.5312, 0.6875, 0.5625, 0.1875, 0.5625, 0.25, 0.5312, 0.25, 0.5312, 0.1875, 0.5625, 0.625, 0.5625, 0.6875, 0.5312, 0.6875, 0.5312, 0.625, 0.5625, 0.125, 0.5625, 0.1875, 0.5312, 0.1875, 0.5312, 0.125, 0.5625, 0.5625, 0.5625, 0.625, 0.5312, 0.625, 0.5312, 0.5625, 0.5625, 0.0625, 0.5625, 0.125, 0.5312, 0.125, 0.5312, 0.0625, 0.5625, 0.5, 0.5625, 0.5625, 0.5312, 0.5625, 0.5312, 0.5, 0.5625, 0.9375, 0.5469, 1.0, 0.5312, 0.9375, 0.5469, 0.0, 0.5625, 0.0625, 0.5312, 0.0625, 0.5625, 0.4375, 0.5625, 0.5, 0.5312, 0.5, 0.5312, 0.4375, 0.5625, 0.875, 0.5625, 0.9375, 0.5312, 0.9375, 0.5312, 0.875, 0.5625, 0.375, 0.5625, 0.4375, 0.5312, 0.4375, 0.5312, 0.375, 0.5625, 0.8125, 0.5625, 0.875, 0.5312, 0.875, 0.5312, 0.8125, 0.5625, 0.3125, 0.5625, 0.375, 0.5312, 0.375, 0.5312, 0.3125, 0.5625, 0.75, 0.5625, 0.8125, 0.5312, 0.8125, 0.5312, 0.75, 0.5625, 0.25, 0.5625, 0.3125, 0.5312, 0.3125, 0.5312, 0.25, 0.5312, 0.4375, 0.5312, 0.5, 0.5, 0.5, 0.5, 0.4375, 0.5312, 0.875, 0.5312, 0.9375, 0.5, 0.9375, 0.5, 0.875, 0.5312, 0.375, 0.5312, 0.4375, 0.5, 0.4375, 0.5, 0.375, 0.5312, 0.8125, 0.5312, 0.875, 0.5, 0.875, 0.5, 0.8125, 0.5312, 0.3125, 0.5312, 0.375, 0.5, 0.375, 0.5, 0.3125, 0.5312, 0.75, 0.5312, 0.8125, 0.5, 0.8125, 0.5, 0.75, 0.5312, 0.25, 0.5312, 0.3125, 0.5, 0.3125, 0.5, 0.25, 0.5312, 0.6875, 0.5312, 0.75, 0.5, 0.75, 0.5, 0.6875, 0.5312, 0.1875, 0.5312, 0.25, 0.5, 0.25, 0.5, 0.1875, 0.5312, 0.625, 0.5312, 0.6875, 0.5, 0.6875, 0.5, 0.625, 0.5312, 0.125, 0.5312, 0.1875, 0.5, 0.1875, 0.5, 0.125, 0.5312, 0.5625, 0.5312, 0.625, 0.5, 0.625, 0.5, 0.5625, 0.5312, 0.0625, 0.5312, 0.125, 0.5, 0.125, 0.5, 0.0625, 0.5312, 0.5, 0.5312, 0.5625, 0.5, 0.5625, 0.5, 0.5, 0.5312, 0.9375, 0.5156, 1.0, 0.5, 0.9375, 0.5156, 0.0, 0.5312, 0.0625, 0.5, 0.0625, 0.5, 0.1875, 0.5, 0.25, 0.4687, 0.25, 0.4687, 0.1875, 0.5, 0.625, 0.5, 0.6875, 0.4687, 0.6875, 0.4687, 0.625, 0.5, 0.125, 0.5, 0.1875, 0.4687, 0.1875, 0.4687, 0.125, 0.5, 0.5625, 0.5, 0.625, 0.4687, 0.625, 0.4687, 0.5625, 0.5, 0.0625, 0.5, 0.125, 0.4687, 0.125, 0.4687, 0.0625, 0.5, 0.5, 0.5, 0.5625, 0.4687, 0.5625, 0.4687, 0.5, 0.5, 0.9375, 0.4844, 1.0, 0.4687, 0.9375, 0.4844, 0.0, 0.5, 0.0625, 0.4687, 0.0625, 0.5, 0.4375, 0.5, 0.5, 0.4687, 0.5, 0.4687, 0.4375, 0.5, 0.875, 0.5, 0.9375, 0.4687, 0.9375, 0.4687, 0.875, 0.5, 0.375, 0.5, 0.4375, 0.4687, 0.4375, 0.4687, 0.375, 0.5, 0.8125, 0.5, 0.875, 0.4687, 0.875, 0.4687, 0.8125, 0.5, 0.3125, 0.5, 0.375, 0.4687, 0.375, 0.4687, 0.3125, 0.5, 0.75, 0.5, 0.8125, 0.4687, 0.8125, 0.4687, 0.75, 0.5, 0.25, 0.5, 0.3125, 0.4687, 0.3125, 0.4687, 0.25, 0.5, 0.6875, 0.5, 0.75, 0.4687, 0.75, 0.4687, 0.6875, 0.4687, 0.375, 0.4687, 0.4375, 0.4375, 0.4375, 0.4375, 0.375, 0.4687, 0.8125, 0.4687, 0.875, 0.4375, 0.875, 0.4375, 0.8125, 0.4687, 0.3125, 0.4687, 0.375, 0.4375, 0.375, 0.4375, 0.3125, 0.4687, 0.75, 0.4687, 0.8125, 0.4375, 0.8125, 0.4375, 0.75, 0.4687, 0.25, 0.4687, 0.3125, 0.4375, 0.3125, 0.4375, 0.25, 0.4687, 0.6875, 0.4687, 0.75, 0.4375, 0.75, 0.4375, 0.6875, 0.4687, 0.1875, 0.4687, 0.25, 0.4375, 0.25, 0.4375, 0.1875, 0.4687, 0.625, 0.4687, 0.6875, 0.4375, 0.6875, 0.4375, 0.625, 0.4687, 0.125, 0.4687, 0.1875, 0.4375, 0.1875, 0.4375, 0.125, 0.4687, 0.5625, 0.4687, 0.625, 0.4375, 0.625, 0.4375, 0.5625, 0.4687, 0.0625, 0.4687, 0.125, 0.4375, 0.125, 0.4375, 0.0625, 0.4687, 0.5, 0.4687, 0.5625, 0.4375, 0.5625, 0.4375, 0.5, 0.4687, 0.9375, 0.4531, 1.0, 0.4375, 0.9375, 0.4531, 0.0, 0.4687, 0.0625, 0.4375, 0.0625, 0.4687, 0.4375, 0.4687, 0.5, 0.4375, 0.5, 0.4375, 0.4375, 0.4687, 0.875, 0.4687, 0.9375, 0.4375, 0.9375, 0.4375, 0.875, 0.4375, 0.125, 0.4375, 0.1875, 0.4062, 0.1875, 0.4062, 0.125, 0.4375, 0.5625, 0.4375, 0.625, 0.4062, 0.625, 0.4062, 0.5625, 0.4375, 0.0625, 0.4375, 0.125, 0.4062, 0.125, 0.4062, 0.0625, 0.4375, 0.5, 0.4375, 0.5625, 0.4062, 0.5625, 0.4062, 0.5, 0.4375, 0.9375, 0.4219, 1.0, 0.4062, 0.9375, 0.4219, 0.0, 0.4375, 0.0625, 0.4062, 0.0625, 0.4375, 0.4375, 0.4375, 0.5, 0.4062, 0.5, 0.4062, 0.4375, 0.4375, 0.875, 0.4375, 0.9375, 0.4062, 0.9375, 0.4062, 0.875, 0.4375, 0.375, 0.4375, 0.4375, 0.4062, 0.4375, 0.4062, 0.375, 0.4375, 0.8125, 0.4375, 0.875, 0.4062, 0.875, 0.4062, 0.8125, 0.4375, 0.3125, 0.4375, 0.375, 0.4062, 0.375, 0.4062, 0.3125, 0.4375, 0.75, 0.4375, 0.8125, 0.4062, 0.8125, 0.4062, 0.75, 0.4375, 0.25, 0.4375, 0.3125, 0.4062, 0.3125, 0.4062, 0.25, 0.4375, 0.6875, 0.4375, 0.75, 0.4062, 0.75, 0.4062, 0.6875, 0.4375, 0.1875, 0.4375, 0.25, 0.4062, 0.25, 0.4062, 0.1875, 0.4375, 0.625, 0.4375, 0.6875, 0.4062, 0.6875, 0.4062, 0.625, 0.4062, 0.8125, 0.4062, 0.875, 0.375, 0.875, 0.375, 0.8125, 0.4062, 0.3125, 0.4062, 0.375, 0.375, 0.375, 0.375, 0.3125, 0.4062, 0.75, 0.4062, 0.8125, 0.375, 0.8125, 0.375, 0.75, 0.4062, 0.25, 0.4062, 0.3125, 0.375, 0.3125, 0.375, 0.25, 0.4062, 0.6875, 0.4062, 0.75, 0.375, 0.75, 0.375, 0.6875, 0.4062, 0.1875, 0.4062, 0.25, 0.375, 0.25, 0.375, 0.1875, 0.4062, 0.625, 0.4062, 0.6875, 0.375, 0.6875, 0.375, 0.625, 0.4062, 0.125, 0.4062, 0.1875, 0.375, 0.1875, 0.375, 0.125, 0.4062, 0.5625, 0.4062, 0.625, 0.375, 0.625, 0.375, 0.5625, 0.4062, 0.0625, 0.4062, 0.125, 0.375, 0.125, 0.375, 0.0625, 0.4062, 0.5, 0.4062, 0.5625, 0.375, 0.5625, 0.375, 0.5, 0.4062, 0.9375, 0.3906, 1.0, 0.375, 0.9375, 0.3906, 0.0, 0.4062, 0.0625, 0.375, 0.0625, 0.4062, 0.4375, 0.4062, 0.5, 0.375, 0.5, 0.375, 0.4375, 0.4062, 0.875, 0.4062, 0.9375, 0.375, 0.9375, 0.375, 0.875, 0.4062, 0.375, 0.4062, 0.4375, 0.375, 0.4375, 0.375, 0.375, 0.375, 0.5625, 0.375, 0.625, 0.3437, 0.625, 0.3437, 0.5625, 0.375, 0.0625, 0.375, 0.125, 0.3437, 0.125, 0.3437, 0.0625, 0.375, 0.5, 0.375, 0.5625, 0.3437, 0.5625, 0.3437, 0.5, 0.375, 0.9375, 0.3594, 1.0, 0.3437, 0.9375, 0.3594, 0.0, 0.375, 0.0625, 0.3437, 0.0625, 0.375, 0.4375, 0.375, 0.5, 0.3437, 0.5, 0.3437, 0.4375, 0.375, 0.875, 0.375, 0.9375, 0.3437, 0.9375, 0.3437, 0.875, 0.375, 0.375, 0.375, 0.4375, 0.3437, 0.4375, 0.3437, 0.375, 0.375, 0.8125, 0.375, 0.875, 0.3437, 0.875, 0.3437, 0.8125, 0.375, 0.3125, 0.375, 0.375, 0.3437, 0.375, 0.3437, 0.3125, 0.375, 0.75, 0.375, 0.8125, 0.3437, 0.8125, 0.3437, 0.75, 0.375, 0.25, 0.375, 0.3125, 0.3437, 0.3125, 0.3437, 0.25, 0.375, 0.6875, 0.375, 0.75, 0.3437, 0.75, 0.3437, 0.6875, 0.375, 0.1875, 0.375, 0.25, 0.3437, 0.25, 0.3437, 0.1875, 0.375, 0.625, 0.375, 0.6875, 0.3437, 0.6875, 0.3437, 0.625, 0.375, 0.125, 0.375, 0.1875, 0.3437, 0.1875, 0.3437, 0.125, 0.3437, 0.3125, 0.3437, 0.375, 0.3125, 0.375, 0.3125, 0.3125, 0.3437, 0.75, 0.3437, 0.8125, 0.3125, 0.8125, 0.3125, 0.75, 0.3437, 0.25, 0.3437, 0.3125, 0.3125, 0.3125, 0.3125, 0.25, 0.3437, 0.6875, 0.3437, 0.75, 0.3125, 0.75, 0.3125, 0.6875, 0.3437, 0.1875, 0.3437, 0.25, 0.3125, 0.25, 0.3125, 0.1875, 0.3437, 0.625, 0.3437, 0.6875, 0.3125, 0.6875, 0.3125, 0.625, 0.3437, 0.125, 0.3437, 0.1875, 0.3125, 0.1875, 0.3125, 0.125, 0.3437, 0.5625, 0.3437, 0.625, 0.3125, 0.625, 0.3125, 0.5625, 0.3437, 0.0625, 0.3437, 0.125, 0.3125, 0.125, 0.3125, 0.0625, 0.3437, 0.5, 0.3437, 0.5625, 0.3125, 0.5625, 0.3125, 0.5, 0.3437, 0.9375, 0.3281, 1.0, 0.3125, 0.9375, 0.3281, 0.0, 0.3437, 0.0625, 0.3125, 0.0625, 0.3437, 0.4375, 0.3437, 0.5, 0.3125, 0.5, 0.3125, 0.4375, 0.3437, 0.875, 0.3437, 0.9375, 0.3125, 0.9375, 0.3125, 0.875, 0.3437, 0.375, 0.3437, 0.4375, 0.3125, 0.4375, 0.3125, 0.375, 0.3437, 0.8125, 0.3437, 0.875, 0.3125, 0.875, 0.3125, 0.8125, 0.3125, 0.0625, 0.3125, 0.125, 0.2812, 0.125, 0.2812, 0.0625, 0.3125, 0.5, 0.3125, 0.5625, 0.2812, 0.5625, 0.2812, 0.5, 0.3125, 0.9375, 0.2969, 1.0, 0.2812, 0.9375, 0.2969, 0.0, 0.3125, 0.0625, 0.2812, 0.0625, 0.3125, 0.4375, 0.3125, 0.5, 0.2812, 0.5, 0.2812, 0.4375, 0.3125, 0.875, 0.3125, 0.9375, 0.2812, 0.9375, 0.2812, 0.875, 0.3125, 0.375, 0.3125, 0.4375, 0.2812, 0.4375, 0.2812, 0.375, 0.3125, 0.8125, 0.3125, 0.875, 0.2812, 0.875, 0.2812, 0.8125, 0.3125, 0.3125, 0.3125, 0.375, 0.2812, 0.375, 0.2812, 0.3125, 0.3125, 0.75, 0.3125, 0.8125, 0.2812, 0.8125, 0.2812, 0.75, 0.3125, 0.25, 0.3125, 0.3125, 0.2812, 0.3125, 0.2812, 0.25, 0.3125, 0.6875, 0.3125, 0.75, 0.2812, 0.75, 0.2812, 0.6875, 0.3125, 0.1875, 0.3125, 0.25, 0.2812, 0.25, 0.2812, 0.1875, 0.3125, 0.625, 0.3125, 0.6875, 0.2812, 0.6875, 0.2812, 0.625, 0.3125, 0.125, 0.3125, 0.1875, 0.2812, 0.1875, 0.2812, 0.125, 0.3125, 0.5625, 0.3125, 0.625, 0.2812, 0.625, 0.2812, 0.5625, 0.2812, 0.75, 0.2812, 0.8125, 0.25, 0.8125, 0.25, 0.75, 0.2812, 0.25, 0.2812, 0.3125, 0.25, 0.3125, 0.25, 0.25, 0.2812, 0.6875, 0.2812, 0.75, 0.25, 0.75, 0.25, 0.6875, 0.2812, 0.1875, 0.2812, 0.25, 0.25, 0.25, 0.25, 0.1875, 0.2812, 0.625, 0.2812, 0.6875, 0.25, 0.6875, 0.25, 0.625, 0.2812, 0.125, 0.2812, 0.1875, 0.25, 0.1875, 0.25, 0.125, 0.2812, 0.5625, 0.2812, 0.625, 0.25, 0.625, 0.25, 0.5625, 0.2812, 0.0625, 0.2812, 0.125, 0.25, 0.125, 0.25, 0.0625, 0.2812, 0.5, 0.2812, 0.5625, 0.25, 0.5625, 0.25, 0.5, 0.2812, 0.9375, 0.2656, 1.0, 0.25, 0.9375, 0.2656, 0.0, 0.2812, 0.0625, 0.25, 0.0625, 0.2812, 0.4375, 0.2812, 0.5, 0.25, 0.5, 0.25, 0.4375, 0.2812, 0.875, 0.2812, 0.9375, 0.25, 0.9375, 0.25, 0.875, 0.2812, 0.375, 0.2812, 0.4375, 0.25, 0.4375, 0.25, 0.375, 0.2812, 0.8125, 0.2812, 0.875, 0.25, 0.875, 0.25, 0.8125, 0.2812, 0.3125, 0.2812, 0.375, 0.25, 0.375, 0.25, 0.3125, 0.25, 0.5, 0.25, 0.5625, 0.2187, 0.5625, 0.2187, 0.5, 0.25, 0.9375, 0.2344, 1.0, 0.2188, 0.9375, 0.2344, 0.0, 0.25, 0.0625, 0.2188, 0.0625, 0.25, 0.4375, 0.25, 0.5, 0.2187, 0.5, 0.2187, 0.4375, 0.25, 0.875, 0.25, 0.9375, 0.2188, 0.9375, 0.2188, 0.875, 0.25, 0.375, 0.25, 0.4375, 0.2187, 0.4375, 0.2188, 0.375, 0.25, 0.8125, 0.25, 0.875, 0.2188, 0.875, 0.2188, 0.8125, 0.25, 0.3125, 0.25, 0.375, 0.2188, 0.375, 0.2187, 0.3125, 0.25, 0.75, 0.25, 0.8125, 0.2188, 0.8125, 0.2187, 0.75, 0.25, 0.25, 0.25, 0.3125, 0.2187, 0.3125, 0.2187, 0.25, 0.25, 0.6875, 0.25, 0.75, 0.2187, 0.75, 0.2187, 0.6875, 0.25, 0.1875, 0.25, 0.25, 0.2187, 0.25, 0.2188, 0.1875, 0.25, 0.625, 0.25, 0.6875, 0.2187, 0.6875, 0.2188, 0.625, 0.25, 0.125, 0.25, 0.1875, 0.2188, 0.1875, 0.2188, 0.125, 0.25, 0.5625, 0.25, 0.625, 0.2188, 0.625, 0.2187, 0.5625, 0.25, 0.0625, 0.25, 0.125, 0.2188, 0.125, 0.2188, 0.0625, 0.2187, 0.25, 0.2187, 0.3125, 0.1875, 0.3125, 0.1875, 0.25, 0.2187, 0.6875, 0.2187, 0.75, 0.1875, 0.75, 0.1875, 0.6875, 0.2188, 0.1875, 0.2187, 0.25, 0.1875, 0.25, 0.1875, 0.1875, 0.2188, 0.625, 0.2187, 0.6875, 0.1875, 0.6875, 0.1875, 0.625, 0.2188, 0.125, 0.2188, 0.1875, 0.1875, 0.1875, 0.1875, 0.125, 0.2187, 0.5625, 0.2188, 0.625, 0.1875, 0.625, 0.1875, 0.5625, 0.2188, 0.0625, 0.2188, 0.125, 0.1875, 0.125, 0.1875, 0.0625, 0.2187, 0.5, 0.2187, 0.5625, 0.1875, 0.5625, 0.1875, 0.5, 0.2188, 0.9375, 0.2031, 1.0, 0.1875, 0.9375, 0.2031, 0.0, 0.2188, 0.0625, 0.1875, 0.0625, 0.2187, 0.4375, 0.2187, 0.5, 0.1875, 0.5, 0.1875, 0.4375, 0.2188, 0.875, 0.2188, 0.9375, 0.1875, 0.9375, 0.1875, 0.875, 0.2188, 0.375, 0.2187, 0.4375, 0.1875, 0.4375, 0.1875, 0.375, 0.2188, 0.8125, 0.2188, 0.875, 0.1875, 0.875, 0.1875, 0.8125, 0.2187, 0.3125, 0.2188, 0.375, 0.1875, 0.375, 0.1875, 0.3125, 0.2187, 0.75, 0.2188, 0.8125, 0.1875, 0.8125, 0.1875, 0.75, 0.1719, 0.0, 0.1875, 0.0625, 0.1563, 0.0625, 0.1875, 0.4375, 0.1875, 0.5, 0.1562, 0.5, 0.1562, 0.4375, 0.1875, 0.875, 0.1875, 0.9375, 0.1563, 0.9375, 0.1563, 0.875, 0.1875, 0.375, 0.1875, 0.4375, 0.1562, 0.4375, 0.1563, 0.375, 0.1875, 0.8125, 0.1875, 0.875, 0.1563, 0.875, 0.1563, 0.8125, 0.1875, 0.3125, 0.1875, 0.375, 0.1563, 0.375, 0.1562, 0.3125, 0.1875, 0.75, 0.1875, 0.8125, 0.1563, 0.8125, 0.1563, 0.75, 0.1875, 0.25, 0.1875, 0.3125, 0.1562, 0.3125, 0.1563, 0.25, 0.1875, 0.6875, 0.1875, 0.75, 0.1563, 0.75, 0.1562, 0.6875, 0.1875, 0.1875, 0.1875, 0.25, 0.1563, 0.25, 0.1563, 0.1875, 0.1875, 0.625, 0.1875, 0.6875, 0.1562, 0.6875, 0.1563, 0.625, 0.1875, 0.125, 0.1875, 0.1875, 0.1563, 0.1875, 0.1563, 0.125, 0.1875, 0.5625, 0.1875, 0.625, 0.1563, 0.625, 0.1562, 0.5625, 0.1875, 0.0625, 0.1875, 0.125, 0.1563, 0.125, 0.1563, 0.0625, 0.1875, 0.5, 0.1875, 0.5625, 0.1562, 0.5625, 0.1562, 0.5, 0.1875, 0.9375, 0.1719, 1.0, 0.1563, 0.9375, 0.1563, 0.1875, 0.1563, 0.25, 0.125, 0.25, 0.125, 0.1875, 0.1563, 0.625, 0.1562, 0.6875, 0.125, 0.6875, 0.125, 0.625, 0.1563, 0.125, 0.1563, 0.1875, 0.125, 0.1875, 0.125, 0.125, 0.1562, 0.5625, 0.1563, 0.625, 0.125, 0.625, 0.125, 0.5625, 0.1563, 0.0625, 0.1563, 0.125, 0.125, 0.125, 0.125, 0.0625, 0.1562, 0.5, 0.1562, 0.5625, 0.125, 0.5625, 0.125, 0.5, 0.1563, 0.9375, 0.1406, 1.0, 0.125, 0.9375, 0.1406, 0.0, 0.1563, 0.0625, 0.125, 0.0625, 0.1562, 0.4375, 0.1562, 0.5, 0.125, 0.5, 0.125, 0.4375, 0.1563, 0.875, 0.1563, 0.9375, 0.125, 0.9375, 0.125, 0.875, 0.1563, 0.375, 0.1562, 0.4375, 0.125, 0.4375, 0.125, 0.375, 0.1563, 0.8125, 0.1563, 0.875, 0.125, 0.875, 0.125, 0.8125, 0.1562, 0.3125, 0.1563, 0.375, 0.125, 0.375, 0.125, 0.3125, 0.1563, 0.75, 0.1563, 0.8125, 0.125, 0.8125, 0.125, 0.75, 0.1563, 0.25, 0.1562, 0.3125, 0.125, 0.3125, 0.125, 0.25, 0.1562, 0.6875, 0.1563, 0.75, 0.125, 0.75, 0.125, 0.6875, 0.125, 0.875, 0.125, 0.9375, 0.09375, 0.9375, 0.09375, 0.875, 0.125, 0.375, 0.125, 0.4375, 0.09375, 0.4375, 0.09375, 0.375, 0.125, 0.8125, 0.125, 0.875, 0.09375, 0.875, 0.09375, 0.8125, 0.125, 0.3125, 0.125, 0.375, 0.09375, 0.375, 0.09375, 0.3125, 0.125, 0.75, 0.125, 0.8125, 0.09375, 0.8125, 0.09375, 0.75, 0.125, 0.25, 0.125, 0.3125, 0.09375, 0.3125, 0.09375, 0.25, 0.125, 0.6875, 0.125, 0.75, 0.09375, 0.75, 0.09375, 0.6875, 0.125, 0.1875, 0.125, 0.25, 0.09375, 0.25, 0.09375, 0.1875, 0.125, 0.625, 0.125, 0.6875, 0.09375, 0.6875, 0.09375, 0.625, 0.125, 0.125, 0.125, 0.1875, 0.09375, 0.1875, 0.09375, 0.125, 0.125, 0.5625, 0.125, 0.625, 0.09375, 0.625, 0.09375, 0.5625, 0.125, 0.0625, 0.125, 0.125, 0.09375, 0.125, 0.09375, 0.0625, 0.125, 0.5, 0.125, 0.5625, 0.09375, 0.5625, 0.09375, 0.5, 0.125, 0.9375, 0.1094, 1.0, 0.09375, 0.9375, 0.1094, 0.0, 0.125, 0.0625, 0.09375, 0.0625, 0.125, 0.4375, 0.125, 0.5, 0.09375, 0.5, 0.09375, 0.4375, 0.09375, 0.625, 0.09375, 0.6875, 0.0625, 0.6875, 0.0625, 0.625, 0.09375, 0.125, 0.09375, 0.1875, 0.0625, 0.1875, 0.0625, 0.125, 0.09375, 0.5625, 0.09375, 0.625, 0.0625, 0.625, 0.0625, 0.5625, 0.09375, 0.0625, 0.09375, 0.125, 0.0625, 0.125, 0.0625, 0.0625, 0.09375, 0.5, 0.09375, 0.5625, 0.0625, 0.5625, 0.0625, 0.5, 0.09375, 0.9375, 0.07813, 1.0, 0.0625, 0.9375, 0.07813, 0.0, 0.09375, 0.0625, 0.0625, 0.0625, 0.09375, 0.4375, 0.09375, 0.5, 0.0625, 0.5, 0.0625, 0.4375, 0.09375, 0.875, 0.09375, 0.9375, 0.0625, 0.9375, 0.0625, 0.875, 0.09375, 0.375, 0.09375, 0.4375, 0.0625, 0.4375, 0.0625, 0.375, 0.09375, 0.8125, 0.09375, 0.875, 0.0625, 0.875, 0.0625, 0.8125, 0.09375, 0.3125, 0.09375, 0.375, 0.0625, 0.375, 0.0625, 0.3125, 0.09375, 0.75, 0.09375, 0.8125, 0.0625, 0.8125, 0.0625, 0.75, 0.09375, 0.25, 0.09375, 0.3125, 0.0625, 0.3125, 0.0625, 0.25, 0.09375, 0.6875, 0.09375, 0.75, 0.0625, 0.75, 0.0625, 0.6875, 0.09375, 0.1875, 0.09375, 0.25, 0.0625, 0.25, 0.0625, 0.1875, 0.0625, 0.375, 0.0625, 0.4375, 0.03125, 0.4375, 0.03125, 0.375, 0.0625, 0.8125, 0.0625, 0.875, 0.03125, 0.875, 0.03125, 0.8125, 0.0625, 0.3125, 0.0625, 0.375, 0.03125, 0.375, 0.03125, 0.3125, 0.0625, 0.75, 0.0625, 0.8125, 0.03125, 0.8125, 0.03125, 0.75, 0.0625, 0.25, 0.0625, 0.3125, 0.03125, 0.3125, 0.03125, 0.25, 0.0625, 0.6875, 0.0625, 0.75, 0.03125, 0.75, 0.03125, 0.6875, 0.0625, 0.1875, 0.0625, 0.25, 0.03125, 0.25, 0.03125, 0.1875, 0.0625, 0.625, 0.0625, 0.6875, 0.03125, 0.6875, 0.03125, 0.625, 0.0625, 0.125, 0.0625, 0.1875, 0.03125, 0.1875, 0.03125, 0.125, 0.0625, 0.5625, 0.0625, 0.625, 0.03125, 0.625, 0.03125, 0.5625, 0.0625, 0.0625, 0.0625, 0.125, 0.03125, 0.125, 0.03125, 0.0625, 0.0625, 0.5, 0.0625, 0.5625, 0.03125, 0.5625, 0.03125, 0.5, 0.0625, 0.9375, 0.04688, 1.0, 0.03125, 0.9375, 0.04688, 0.0, 0.0625, 0.0625, 0.03125, 0.0625, 0.0625, 0.4375, 0.0625, 0.5, 0.03125, 0.5, 0.03125, 0.4375, 0.0625, 0.875, 0.0625, 0.9375, 0.03125, 0.9375, 0.03125, 0.875, 0.03125, 0.125, 0.03125, 0.1875, 5.96e-08, 0.1875, 8.941e-08, 0.125, 0.03125, 0.5625, 0.03125, 0.625, 5.96e-08, 0.625, 0.0, 0.5625, 0.03125, 0.0625, 0.03125, 0.125, 8.941e-08, 0.125, 2.384e-07, 0.0625, 0.03125, 0.5, 0.03125, 0.5625, 0.0, 0.5625, 0.0, 0.5, 0.03125, 0.9375, 0.01563, 1.0, 2.384e-07, 0.9375, 0.01563, 0.0, 0.03125, 0.0625, 2.384e-07, 0.0625, 0.03125, 0.4375, 0.03125, 0.5, 0.0, 0.5, 0.0, 0.4375, 0.03125, 0.875, 0.03125, 0.9375, 2.384e-07, 0.9375, 8.941e-08, 0.875, 0.03125, 0.375, 0.03125, 0.4375, 0.0, 0.4375, 5.96e-08, 0.375, 0.03125, 0.8125, 0.03125, 0.875, 8.941e-08, 0.875, 5.96e-08, 0.8125, 0.03125, 0.3125, 0.03125, 0.375, 5.96e-08, 0.375, 0.0, 0.3125, 0.03125, 0.75, 0.03125, 0.8125, 5.96e-08, 0.8125, 0.0, 0.75, 0.03125, 0.25, 0.03125, 0.3125, 0.0, 0.3125, 0.0, 0.25, 0.03125, 0.6875, 0.03125, 0.75, 0.0, 0.75, 0.0, 0.6875, 0.03125, 0.1875, 0.03125, 0.25, 0.0, 0.25, 5.96e-08, 0.1875, 0.03125, 0.625, 0.03125, 0.6875, 0.0, 0.6875, 5.96e-08, 0.625, 1.0, 0.8125, 1.0, 0.875, 0.9688, 0.875, 0.9688, 0.8125, 1.0, 0.3125, 1.0, 0.375, 0.9688, 0.375, 0.9688, 0.3125, 1.0, 0.75, 1.0, 0.8125, 0.9688, 0.8125, 0.9688, 0.75, 1.0, 0.25, 1.0, 0.3125, 0.9688, 0.3125, 0.9688, 0.25, 1.0, 0.6875, 1.0, 0.75, 0.9688, 0.75, 0.9688, 0.6875, 1.0, 0.1875, 1.0, 0.25, 0.9688, 0.25, 0.9688, 0.1875, 1.0, 0.625, 1.0, 0.6875, 0.9688, 0.6875, 0.9688, 0.625, 1.0, 0.125, 1.0, 0.1875, 0.9688, 0.1875, 0.9688, 0.125, 1.0, 0.5625, 1.0, 0.625, 0.9688, 0.625, 0.9688, 0.5625, 1.0, 0.0625, 1.0, 0.125, 0.9688, 0.125, 0.9688, 0.0625, 1.0, 0.5, 1.0, 0.5625, 0.9688, 0.5625, 0.9688, 0.5, 1.0, 0.9375, 0.9844, 1.0, 0.9688, 0.9375, 0.9844, 0.0, 1.0, 0.0625, 0.9688, 0.0625, 1.0, 0.4375, 1.0, 0.5, 0.9688, 0.5, 0.9688, 0.4375, 1.0, 0.875, 1.0, 0.9375, 0.9688, 0.9375, 0.9688, 0.875, 1.0, 0.375, 1.0, 0.4375, 0.9688, 0.4375, 0.9688, 0.375, 0.9688, 0.5625, 0.9688, 0.625, 0.9375, 0.625, 0.9375, 0.5625, 0.9688, 0.0625, 0.9688, 0.125, 0.9375, 0.125, 0.9375, 0.0625, 0.9688, 0.5, 0.9688, 0.5625, 0.9375, 0.5625, 0.9375, 0.5, 0.9688, 0.9375, 0.9531, 1.0, 0.9375, 0.9375, 0.9531, 0.0, 0.9688, 0.0625, 0.9375, 0.0625, 0.9688, 0.4375, 0.9688, 0.5, 0.9375, 0.5, 0.9375, 0.4375, 0.9688, 0.875, 0.9688, 0.9375, 0.9375, 0.9375, 0.9375, 0.875, 0.9688, 0.375, 0.9688, 0.4375, 0.9375, 0.4375, 0.9375, 0.375, 0.9688, 0.8125, 0.9688, 0.875, 0.9375, 0.875, 0.9375, 0.8125, 0.9688, 0.3125, 0.9688, 0.375, 0.9375, 0.375, 0.9375, 0.3125, 0.9688, 0.75, 0.9688, 0.8125, 0.9375, 0.8125, 0.9375, 0.75, 0.9688, 0.25, 0.9688, 0.3125, 0.9375, 0.3125, 0.9375, 0.25, 0.9688, 0.6875, 0.9688, 0.75, 0.9375, 0.75, 0.9375, 0.6875, 0.9688, 0.1875, 0.9688, 0.25, 0.9375, 0.25, 0.9375, 0.1875, 0.9688, 0.625, 0.9688, 0.6875, 0.9375, 0.6875, 0.9375, 0.625, 0.9688, 0.125, 0.9688, 0.1875, 0.9375, 0.1875, 0.9375, 0.125, 0.9375, 0.3125, 0.9375, 0.375, 0.9062, 0.375, 0.9062, 0.3125, 0.9375, 0.75, 0.9375, 0.8125, 0.9062, 0.8125, 0.9062, 0.75, 0.9375, 0.25, 0.9375, 0.3125, 0.9062, 0.3125, 0.9062, 0.25, 0.9375, 0.6875, 0.9375, 0.75, 0.9062, 0.75, 0.9062, 0.6875, 0.9375, 0.1875, 0.9375, 0.25, 0.9062, 0.25, 0.9062, 0.1875, 0.9375, 0.625, 0.9375, 0.6875, 0.9062, 0.6875, 0.9062, 0.625, 0.9375, 0.125, 0.9375, 0.1875, 0.9062, 0.1875, 0.9063, 0.125, 0.9375, 0.5625, 0.9375, 0.625, 0.9062, 0.625, 0.9062, 0.5625, 0.9375, 0.0625, 0.9375, 0.125, 0.9063, 0.125, 0.9063, 0.0625, 0.9375, 0.5, 0.9375, 0.5625, 0.9062, 0.5625, 0.9062, 0.5, 0.9375, 0.9375, 0.9219, 1.0, 0.9063, 0.9375, 0.9219, 0.0, 0.9375, 0.0625, 0.9063, 0.0625, 0.9375, 0.4375, 0.9375, 0.5, 0.9062, 0.5, 0.9062, 0.4375, 0.9375, 0.875, 0.9375, 0.9375, 0.9063, 0.9375, 0.9063, 0.875, 0.9375, 0.375, 0.9375, 0.4375, 0.9062, 0.4375, 0.9062, 0.375, 0.9375, 0.8125, 0.9375, 0.875, 0.9063, 0.875, 0.9062, 0.8125, 0.9063, 0.0625, 0.9063, 0.125, 0.875, 0.125, 0.875, 0.0625, 0.9062, 0.5, 0.9062, 0.5625, 0.875, 0.5625, 0.875, 0.5, 0.9063, 0.9375, 0.8906, 1.0, 0.875, 0.9375, 0.8906, 0.0, 0.9063, 0.0625, 0.875, 0.0625, 0.9062, 0.4375, 0.9062, 0.5, 0.875, 0.5, 0.875, 0.4375, 0.9063, 0.875, 0.9063, 0.9375, 0.875, 0.9375, 0.875, 0.875, 0.9062, 0.375, 0.9062, 0.4375, 0.875, 0.4375, 0.875, 0.375, 0.9062, 0.8125, 0.9063, 0.875, 0.875, 0.875, 0.875, 0.8125, 0.9062, 0.3125, 0.9062, 0.375, 0.875, 0.375, 0.875, 0.3125, 0.9062, 0.75, 0.9062, 0.8125, 0.875, 0.8125, 0.875, 0.75, 0.9062, 0.25, 0.9062, 0.3125, 0.875, 0.3125, 0.875, 0.25, 0.9062, 0.6875, 0.9062, 0.75, 0.875, 0.75, 0.875, 0.6875, 0.9062, 0.1875, 0.9062, 0.25, 0.875, 0.25, 0.875, 0.1875, 0.9062, 0.625, 0.9062, 0.6875, 0.875, 0.6875, 0.875, 0.625, 0.9063, 0.125, 0.9062, 0.1875, 0.875, 0.1875, 0.875, 0.125, 0.9062, 0.5625, 0.9062, 0.625, 0.875, 0.625, 0.875, 0.5625, 0.875, 0.25, 0.875, 0.3125, 0.8438, 0.3125, 0.8438, 0.25, 0.875, 0.6875, 0.875, 0.75, 0.8438, 0.75, 0.8438, 0.6875, 0.875, 0.1875, 0.875, 0.25, 0.8438, 0.25, 0.8438, 0.1875, 0.875, 0.625, 0.875, 0.6875, 0.8438, 0.6875, 0.8438, 0.625, 0.875, 0.125, 0.875, 0.1875, 0.8438, 0.1875, 0.8438, 0.125, 0.875, 0.5625, 0.875, 0.625, 0.8438, 0.625, 0.8438, 0.5625, 0.875, 0.0625, 0.875, 0.125, 0.8438, 0.125, 0.8438, 0.0625, 0.875, 0.5, 0.875, 0.5625, 0.8438, 0.5625, 0.8438, 0.5, 0.875, 0.9375, 0.8594, 1.0, 0.8438, 0.9375, 0.8594, 0.0, 0.875, 0.0625, 0.8438, 0.0625, 0.875, 0.4375, 0.875, 0.5, 0.8438, 0.5, 0.8438, 0.4375, 0.875, 0.875, 0.875, 0.9375, 0.8438, 0.9375, 0.8438, 0.875, 0.875, 0.375, 0.875, 0.4375, 0.8438, 0.4375, 0.8438, 0.375, 0.875, 0.8125, 0.875, 0.875, 0.8438, 0.875, 0.8438, 0.8125, 0.875, 0.3125, 0.875, 0.375, 0.8438, 0.375, 0.8438, 0.3125, 0.875, 0.75, 0.875, 0.8125, 0.8438, 0.8125, 0.8438, 0.75, 0.8438, 0.9375, 0.8281, 1.0, 0.8125, 0.9375, 0.8281, 0.0, 0.8438, 0.0625, 0.8125, 0.0625, 0.8438, 0.4375, 0.8438, 0.5, 0.8125, 0.5, 0.8125, 0.4375, 0.8438, 0.875, 0.8438, 0.9375, 0.8125, 0.9375, 0.8125, 0.875, 0.8438, 0.375, 0.8438, 0.4375, 0.8125, 0.4375, 0.8125, 0.375, 0.8438, 0.8125, 0.8438, 0.875, 0.8125, 0.875, 0.8125, 0.8125, 0.8438, 0.3125, 0.8438, 0.375, 0.8125, 0.375, 0.8125, 0.3125, 0.8438, 0.75, 0.8438, 0.8125, 0.8125, 0.8125, 0.8125, 0.75, 0.8438, 0.25, 0.8438, 0.3125, 0.8125, 0.3125, 0.8125, 0.25, 0.8438, 0.6875, 0.8438, 0.75, 0.8125, 0.75, 0.8125, 0.6875, 0.8438, 0.1875, 0.8438, 0.25, 0.8125, 0.25, 0.8125, 0.1875, 0.8438, 0.625, 0.8438, 0.6875, 0.8125, 0.6875, 0.8125, 0.625, 0.8438, 0.125, 0.8438, 0.1875, 0.8125, 0.1875, 0.8125, 0.125, 0.8438, 0.5625, 0.8438, 0.625, 0.8125, 0.625, 0.8125, 0.5625, 0.8438, 0.0625, 0.8438, 0.125, 0.8125, 0.125, 0.8125, 0.0625, 0.8438, 0.5, 0.8438, 0.5625, 0.8125, 0.5625, 0.8125, 0.5, 0.8125, 0.6875, 0.8125, 0.75, 0.7812, 0.75, 0.7812, 0.6875, 0.8125, 0.1875, 0.8125, 0.25, 0.7812, 0.25, 0.7812, 0.1875, 0.8125, 0.625, 0.8125, 0.6875, 0.7812, 0.6875, 0.7812, 0.625, 0.8125, 0.125, 0.8125, 0.1875, 0.7812, 0.1875, 0.7812, 0.125, 0.8125, 0.5625, 0.8125, 0.625, 0.7812, 0.625, 0.7812, 0.5625, 0.8125, 0.0625, 0.8125, 0.125, 0.7812, 0.125, 0.7812, 0.0625, 0.8125, 0.5, 0.8125, 0.5625, 0.7812, 0.5625, 0.7812, 0.5, 0.8125, 0.9375, 0.7969, 1.0, 0.7812, 0.9375, 0.7969, 0.0, 0.8125, 0.0625, 0.7812, 0.0625, 0.8125, 0.4375, 0.8125, 0.5, 0.7812, 0.5, 0.7812, 0.4375, 0.8125, 0.875, 0.8125, 0.9375, 0.7812, 0.9375, 0.7812, 0.875, 0.8125, 0.375, 0.8125, 0.4375, 0.7812, 0.4375, 0.7812, 0.375, 0.8125, 0.8125, 0.8125, 0.875, 0.7812, 0.875, 0.7812, 0.8125, 0.8125, 0.3125, 0.8125, 0.375, 0.7812, 0.375, 0.7812, 0.3125, 0.8125, 0.75, 0.8125, 0.8125, 0.7812, 0.8125, 0.7812, 0.75, 0.8125, 0.25, 0.8125, 0.3125, 0.7812, 0.3125, 0.7812, 0.25, 0.7812, 0.4375, 0.7812, 0.5, 0.75, 0.5, 0.75, 0.4375, 0.7812, 0.875, 0.7812, 0.9375, 0.75, 0.9375, 0.75, 0.875, 0.7812, 0.375, 0.7812, 0.4375, 0.75, 0.4375, 0.75, 0.375, 0.7812, 0.8125, 0.7812, 0.875, 0.75, 0.875, 0.75, 0.8125, 0.7812, 0.3125, 0.7812, 0.375, 0.75, 0.375, 0.75, 0.3125, 0.7812, 0.75, 0.7812, 0.8125, 0.75, 0.8125, 0.75, 0.75, 0.7812, 0.25, 0.7812, 0.3125, 0.75, 0.3125, 0.75, 0.25, 0.7812, 0.6875, 0.7812, 0.75, 0.75, 0.75, 0.75, 0.6875, 0.7812, 0.1875, 0.7812, 0.25, 0.75, 0.25, 0.75, 0.1875, 0.7812, 0.625, 0.7812, 0.6875, 0.75, 0.6875, 0.75, 0.625, 0.7812, 0.125, 0.7812, 0.1875, 0.75, 0.1875, 0.75, 0.125, 0.7812, 0.5625, 0.7812, 0.625, 0.75, 0.625, 0.75, 0.5625, 0.7812, 0.0625, 0.7812, 0.125, 0.75, 0.125, 0.75, 0.0625, 0.7812, 0.5, 0.7812, 0.5625, 0.75, 0.5625, 0.75, 0.5, 0.7812, 0.9375, 0.7656, 1.0, 0.75, 0.9375, 0.7656, 0.0, 0.7812, 0.0625, 0.75, 0.0625])
me_x.materials.append(mat_x)
me_x.use_remesh_fix_poles = True
me_x.use_remesh_preserve_attributes = False
me_x.use_mirror_vertex_groups = False
me_x.update()

# ---- objects
ob_moon = bpy.data.objects.new('Moon', me_x)

# ---- transforms, parenting, visibility, modifiers, constraints
ob_moon.location = (0.0, 0.0, 0.0)
ob_moon.lineart.crease_threshold = 0.0

# ---- collection membership
col_collection.objects.link(ob_moon)

# ---- scene / render settings (as saved in the file)
scene.frame_start = 1; scene.frame_end = 250; scene.frame_set(1)
scene.render.engine = 'BLENDER_EEVEE_NEXT'
scene.cycles.use_denoising = False
scene.cycles.samples = 128
scene.cycles.sampling_pattern = 'TABULATED_SOBOL'
scene.cycles.use_adaptive_sampling = False
scene.cycles.use_light_tree = False
scene.view_settings.view_transform = 'Filmic'
bpy.context.view_layer.update()

# ---- added for rendering (the .blend has no active camera and no usable light): camera, sun
cam_auto = bpy.data.cameras.new('AutoCamera')
cam_auto.lens = 50.0
cam_auto.sensor_width = 36.0
cam_auto.clip_end = 1000.0
ob_auto_camera = bpy.data.objects.new('AutoCamera', cam_auto)
scene.collection.objects.link(ob_auto_camera)
ob_auto_camera.location = (0.641015, -0.769217, 0.512812)
ob_auto_camera.rotation_euler = (1.09748, -7.21219e-08, 0.694738)
scene.camera = ob_auto_camera
light_auto_sun = bpy.data.lights.new('AutoSun', 'SUN')
light_auto_sun.energy = 3.0
light_auto_sun.angle = 0.0523599
ob_auto_sun = bpy.data.objects.new('AutoSun', light_auto_sun)
scene.collection.objects.link(ob_auto_sun)
ob_auto_sun.rotation_euler = (0.872665, 0.174533, 0.523599)
bpy.context.view_layer.update()
